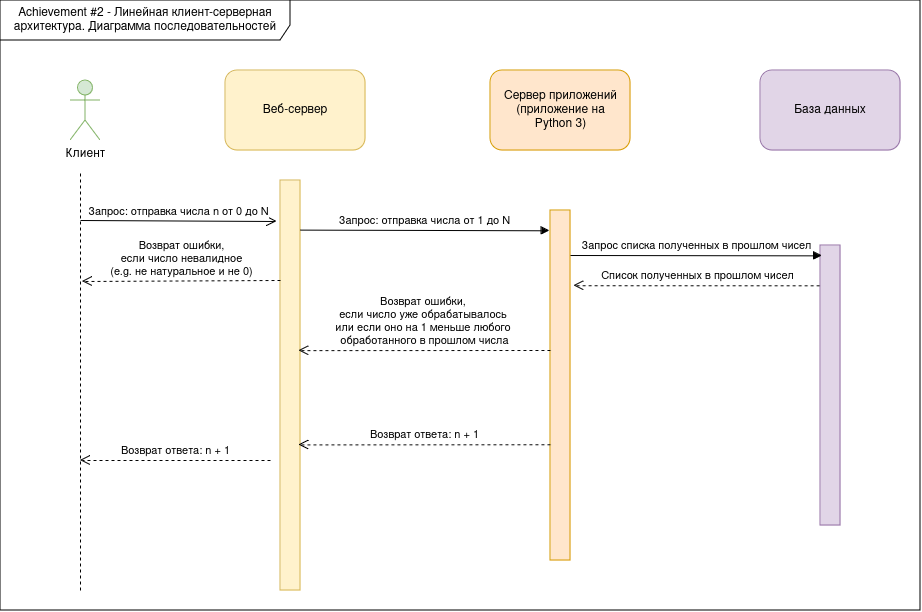

The diagram above was exported from draw.io. Its source (the exported page's mxGraphModel, read from the mxfile embedded in the PNG):
<mxGraphModel dx="2045" dy="748" grid="1" gridSize="10" guides="1" tooltips="1" connect="1" arrows="1" fold="1" page="1" pageScale="1" pageWidth="850" pageHeight="1100" math="0" shadow="0">
  <root>
    <mxCell id="0" />
    <mxCell id="1" parent="0" />
    <mxCell id="kCi01VVfpEyOTMA9HjA0-8" value="" style="group" vertex="1" connectable="0" parent="1">
      <mxGeometry x="70" y="260" width="130" height="70" as="geometry" />
    </mxCell>
    <mxCell id="kCi01VVfpEyOTMA9HjA0-1" value="" style="rounded=1;whiteSpace=wrap;html=1;fillColor=#fff2cc;strokeColor=#d6b656;" vertex="1" parent="kCi01VVfpEyOTMA9HjA0-8">
      <mxGeometry x="-5" y="-20" width="140" height="80" as="geometry" />
    </mxCell>
    <mxCell id="kCi01VVfpEyOTMA9HjA0-5" value="Веб-сервер" style="text;html=1;align=center;verticalAlign=middle;whiteSpace=wrap;rounded=0;" vertex="1" parent="kCi01VVfpEyOTMA9HjA0-8">
      <mxGeometry x="25" y="5" width="80" height="30" as="geometry" />
    </mxCell>
    <mxCell id="kCi01VVfpEyOTMA9HjA0-9" value="" style="group" vertex="1" connectable="0" parent="1">
      <mxGeometry x="330" y="240" width="140" height="80" as="geometry" />
    </mxCell>
    <mxCell id="kCi01VVfpEyOTMA9HjA0-2" value="" style="rounded=1;whiteSpace=wrap;html=1;fillColor=#ffe6cc;strokeColor=#d79b00;" vertex="1" parent="kCi01VVfpEyOTMA9HjA0-9">
      <mxGeometry width="140" height="80" as="geometry" />
    </mxCell>
    <mxCell id="kCi01VVfpEyOTMA9HjA0-6" value="Сервер приложений (приложение на Python 3)" style="text;html=1;align=center;verticalAlign=middle;whiteSpace=wrap;rounded=0;" vertex="1" parent="kCi01VVfpEyOTMA9HjA0-9">
      <mxGeometry x="11.666666666666664" y="20" width="116.66666666666666" height="40" as="geometry" />
    </mxCell>
    <mxCell id="kCi01VVfpEyOTMA9HjA0-10" value="" style="group;" vertex="1" connectable="0" parent="1">
      <mxGeometry x="600" y="240" width="140" height="80" as="geometry" />
    </mxCell>
    <mxCell id="kCi01VVfpEyOTMA9HjA0-4" value="" style="rounded=1;whiteSpace=wrap;html=1;fillColor=#e1d5e7;strokeColor=#9673a6;" vertex="1" parent="kCi01VVfpEyOTMA9HjA0-10">
      <mxGeometry width="140" height="80" as="geometry" />
    </mxCell>
    <mxCell id="kCi01VVfpEyOTMA9HjA0-7" value="База данных" style="text;html=1;align=center;verticalAlign=middle;whiteSpace=wrap;rounded=0;" vertex="1" parent="kCi01VVfpEyOTMA9HjA0-10">
      <mxGeometry x="20" y="20" width="100" height="40" as="geometry" />
    </mxCell>
    <mxCell id="kCi01VVfpEyOTMA9HjA0-11" value="" style="rounded=0;whiteSpace=wrap;html=1;fillColor=#fff2cc;strokeColor=#d6b656;" vertex="1" parent="1">
      <mxGeometry x="120" y="350" width="20" height="410" as="geometry" />
    </mxCell>
    <mxCell id="kCi01VVfpEyOTMA9HjA0-12" value="" style="rounded=0;whiteSpace=wrap;html=1;fillColor=#ffe6cc;strokeColor=#d79b00;" vertex="1" parent="1">
      <mxGeometry x="390" y="380" width="20" height="350" as="geometry" />
    </mxCell>
    <mxCell id="kCi01VVfpEyOTMA9HjA0-13" value="Клиент" style="shape=umlActor;verticalLabelPosition=bottom;verticalAlign=top;html=1;fillColor=#d5e8d4;strokeColor=#82b366;" vertex="1" parent="1">
      <mxGeometry x="-90" y="250" width="30" height="60" as="geometry" />
    </mxCell>
    <mxCell id="kCi01VVfpEyOTMA9HjA0-15" value="" style="endArrow=none;dashed=1;html=1;rounded=0;" edge="1" parent="1">
      <mxGeometry width="50" height="50" relative="1" as="geometry">
        <mxPoint x="-80" y="760" as="sourcePoint" />
        <mxPoint x="-80" y="340" as="targetPoint" />
      </mxGeometry>
    </mxCell>
    <mxCell id="kCi01VVfpEyOTMA9HjA0-17" value="Запрос: отправка числа n от 0 до N" style="html=1;verticalAlign=bottom;startArrow=none;startFill=0;endArrow=open;startSize=6;endSize=8;curved=0;rounded=0;entryX=-0.167;entryY=0.1;entryDx=0;entryDy=0;entryPerimeter=0;" edge="1" parent="1" target="kCi01VVfpEyOTMA9HjA0-11">
      <mxGeometry width="80" relative="1" as="geometry">
        <mxPoint x="-80" y="390" as="sourcePoint" />
        <mxPoint x="460" y="470" as="targetPoint" />
      </mxGeometry>
    </mxCell>
    <mxCell id="kCi01VVfpEyOTMA9HjA0-18" value="&lt;div&gt;Возврат ошибки,&lt;/div&gt;&lt;div&gt;&amp;nbsp;если число невалидное&amp;nbsp;&lt;/div&gt;&lt;div&gt;(e.g. не натуральное и не 0)&lt;br&gt;&lt;/div&gt;" style="html=1;verticalAlign=bottom;endArrow=open;dashed=1;endSize=8;curved=0;rounded=0;exitX=-0.1;exitY=0.178;exitDx=0;exitDy=0;exitPerimeter=0;" edge="1" parent="1">
      <mxGeometry relative="1" as="geometry">
        <mxPoint x="120" y="450" as="sourcePoint" />
        <mxPoint x="-78" y="451" as="targetPoint" />
      </mxGeometry>
    </mxCell>
    <mxCell id="kCi01VVfpEyOTMA9HjA0-19" value="" style="rounded=0;whiteSpace=wrap;html=1;fillColor=#e1d5e7;strokeColor=#9673a6;" vertex="1" parent="1">
      <mxGeometry x="660" y="415" width="20" height="280" as="geometry" />
    </mxCell>
    <mxCell id="kCi01VVfpEyOTMA9HjA0-20" value="Запрос: отправка числа от 1 до N" style="html=1;verticalAlign=bottom;endArrow=block;curved=0;rounded=0;exitX=1;exitY=0.121;exitDx=0;exitDy=0;exitPerimeter=0;entryX=-0.042;entryY=0.058;entryDx=0;entryDy=0;entryPerimeter=0;" edge="1" parent="1" source="kCi01VVfpEyOTMA9HjA0-11" target="kCi01VVfpEyOTMA9HjA0-12">
      <mxGeometry width="80" relative="1" as="geometry">
        <mxPoint x="340" y="520" as="sourcePoint" />
        <mxPoint x="420" y="520" as="targetPoint" />
      </mxGeometry>
    </mxCell>
    <mxCell id="kCi01VVfpEyOTMA9HjA0-22" value="Запрос списка полученных в прошлом чисел" style="html=1;verticalAlign=bottom;endArrow=block;curved=0;rounded=0;entryX=0.083;entryY=0.037;entryDx=0;entryDy=0;entryPerimeter=0;" edge="1" parent="1" target="kCi01VVfpEyOTMA9HjA0-19">
      <mxGeometry width="80" relative="1" as="geometry">
        <mxPoint x="410" y="425" as="sourcePoint" />
        <mxPoint x="420" y="520" as="targetPoint" />
      </mxGeometry>
    </mxCell>
    <mxCell id="kCi01VVfpEyOTMA9HjA0-25" value="Список полученных в прошлом чисел" style="html=1;verticalAlign=bottom;endArrow=open;dashed=1;endSize=8;curved=0;rounded=0;exitX=-0.042;exitY=0.144;exitDx=0;exitDy=0;exitPerimeter=0;entryX=1.167;entryY=0.215;entryDx=0;entryDy=0;entryPerimeter=0;" edge="1" parent="1" source="kCi01VVfpEyOTMA9HjA0-19" target="kCi01VVfpEyOTMA9HjA0-12">
      <mxGeometry relative="1" as="geometry">
        <mxPoint x="420" y="520" as="sourcePoint" />
        <mxPoint x="410" y="450" as="targetPoint" />
      </mxGeometry>
    </mxCell>
    <mxCell id="kCi01VVfpEyOTMA9HjA0-26" value="&lt;div&gt;Возврат ошибки,&amp;nbsp;&lt;/div&gt;&lt;div&gt;если число уже обрабатывалось&amp;nbsp;&lt;/div&gt;&lt;div&gt;или если оно на 1 меньше любого&amp;nbsp;&lt;/div&gt;&lt;div&gt;обработанного в прошлом числа&lt;/div&gt;" style="html=1;verticalAlign=bottom;endArrow=open;dashed=1;endSize=8;curved=0;rounded=0;entryX=0.917;entryY=0.415;entryDx=0;entryDy=0;entryPerimeter=0;" edge="1" parent="1" target="kCi01VVfpEyOTMA9HjA0-11">
      <mxGeometry relative="1" as="geometry">
        <mxPoint x="390" y="520" as="sourcePoint" />
        <mxPoint x="340" y="520" as="targetPoint" />
      </mxGeometry>
    </mxCell>
    <mxCell id="kCi01VVfpEyOTMA9HjA0-27" value="Возврат ответа: n + 1" style="html=1;verticalAlign=bottom;endArrow=open;dashed=1;endSize=8;curved=0;rounded=0;entryX=0.917;entryY=0.645;entryDx=0;entryDy=0;entryPerimeter=0;exitX=0;exitY=0.449;exitDx=0;exitDy=0;exitPerimeter=0;" edge="1" parent="1" target="kCi01VVfpEyOTMA9HjA0-11">
      <mxGeometry relative="1" as="geometry">
        <mxPoint x="390" y="614.2899999999998" as="sourcePoint" />
        <mxPoint x="139.1600000000003" y="609.9999999999999" as="targetPoint" />
      </mxGeometry>
    </mxCell>
    <mxCell id="kCi01VVfpEyOTMA9HjA0-28" value="Возврат ответа: n + 1" style="html=1;verticalAlign=bottom;endArrow=open;dashed=1;endSize=8;curved=0;rounded=0;entryX=0.958;entryY=0.446;entryDx=0;entryDy=0;entryPerimeter=0;" edge="1" parent="1">
      <mxGeometry relative="1" as="geometry">
        <mxPoint x="110" y="630" as="sourcePoint" />
        <mxPoint x="-80" y="630" as="targetPoint" />
      </mxGeometry>
    </mxCell>
    <mxCell id="kCi01VVfpEyOTMA9HjA0-29" value="Achievement #2 - Линейная клиент-серверная архитектура. Диаграмма последовательностей" style="shape=umlFrame;whiteSpace=wrap;html=1;pointerEvents=0;width=290;height=40;" vertex="1" parent="1">
      <mxGeometry x="-160" y="170" width="920" height="610" as="geometry" />
    </mxCell>
  </root>
</mxGraphModel>